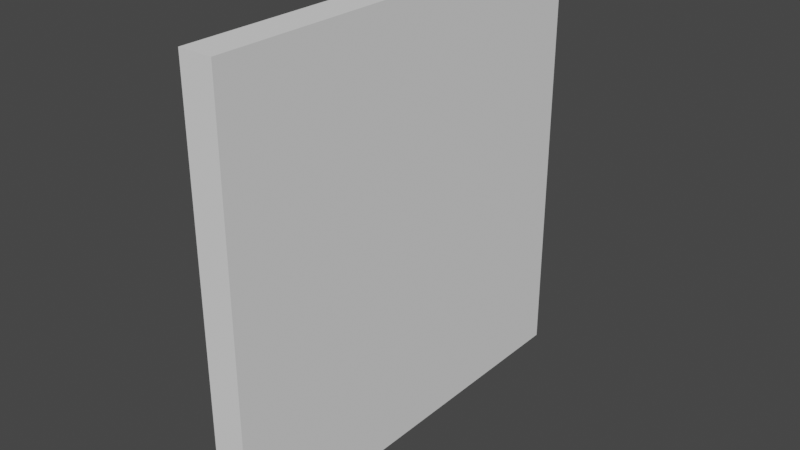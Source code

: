 # Source: offset_wall.blend  (saved by Blender 3.0.42; exported with 4.5.12 LTS)
import bpy
from mathutils import Matrix  # noqa: F401  (used for matrix-valued properties, if any)

bpy.ops.wm.read_factory_settings(use_empty=True)
scene = bpy.context.scene
scene.name = 'Scene'

# ---- collections
col_collection = bpy.data.collections.new('Collection'); scene.collection.children.link(col_collection)

# ---- world
world_world = bpy.data.worlds.new('World'); scene.world = world_world
world_world.use_nodes = True; world_world.node_tree.nodes.clear()
_N = world_world.node_tree.nodes; _L = world_world.node_tree.links
n0 = _N.new('ShaderNodeOutputWorld'); n0.name = 'World Output'; n0.location = (300, 300)
n1 = _N.new('ShaderNodeBackground'); n1.name = 'Background'; n1.location = (10, 300)
n1.inputs[0].default_value = (0.05088, 0.05088, 0.05088, 1.0)
_L.new(n1.outputs[0], n0.inputs[0])
n0.is_active_output = True
world_world.color = (0.05088, 0.05088, 0.05088)
world_world.use_sun_shadow = False
world_world.sun_shadow_jitter_overblur = 0.0

# ---- meshes
me_cube_001 = bpy.data.meshes.new('Cube.001')
me_cube_001.from_pydata([(0.07747, -1.0, -1.0), (0.07747, -1.0, 1.0), (0.07747, 1.0, -1.0), (0.07747, 1.0, 1.0), (-0.07747, -1.0, -1.0), (-0.07747, -1.0, 1.0), (-0.07747, 1.0, -1.0), (-0.07747, 1.0, 1.0)], [], [(0, 1, 3, 2), (2, 3, 7, 6), (6, 7, 5, 4), (4, 5, 1, 0), (2, 6, 4, 0), (7, 3, 1, 5)])
_uv = me_cube_001.uv_layers.new(name='UVMap')
_uv.uv.foreach_set('vector', [0.375, 0.0, 0.625, 0.0, 0.625, 0.25, 0.375, 0.25, 0.375, 0.25, 0.625, 0.25, 0.625, 0.5, 0.375, 0.5, 0.375, 0.5, 0.625, 0.5, 0.625, 0.75, 0.375, 0.75, 0.375, 0.75, 0.625, 0.75, 0.625, 1.0, 0.375, 1.0, 0.125, 0.5, 0.375, 0.5, 0.375, 0.75, 0.125, 0.75, 0.625, 0.5, 0.875, 0.5, 0.875, 0.75, 0.625, 0.75])
me_cube_001.use_remesh_fix_poles = True
me_cube_001.use_remesh_preserve_attributes = False
me_cube_001.update()

# ---- objects
ob_cube = bpy.data.objects.new('Cube', me_cube_001)

# ---- transforms, parenting, visibility, modifiers, constraints
ob_cube.location = (-1.0, 0.0, 0.0)

# ---- collection membership
col_collection.objects.link(ob_cube)

# ---- scene / render settings (as saved in the file)
scene.frame_start = 1; scene.frame_end = 250; scene.frame_set(1)
scene.render.engine = 'BLENDER_EEVEE_NEXT'
scene.cycles.sampling_pattern = 'TABULATED_SOBOL'
scene.cycles.use_light_tree = False
scene.view_settings.view_transform = 'Filmic'
bpy.context.view_layer.update()

# ---- added for rendering (the .blend has no active camera and no usable light): camera, sun
cam_auto = bpy.data.cameras.new('AutoCamera')
cam_auto.lens = 50.0
cam_auto.sensor_width = 36.0
cam_auto.clip_end = 1000.0
ob_auto_camera = bpy.data.objects.new('AutoCamera', cam_auto)
scene.collection.objects.link(ob_auto_camera)
ob_auto_camera.location = (1.62085, -3.14502, 2.09668)
ob_auto_camera.rotation_euler = (1.09748, -7.21219e-08, 0.694738)
scene.camera = ob_auto_camera
light_auto_sun = bpy.data.lights.new('AutoSun', 'SUN')
light_auto_sun.energy = 3.0
light_auto_sun.angle = 0.0523599
ob_auto_sun = bpy.data.objects.new('AutoSun', light_auto_sun)
scene.collection.objects.link(ob_auto_sun)
ob_auto_sun.rotation_euler = (0.872665, 0.174533, 0.523599)
bpy.context.view_layer.update()

